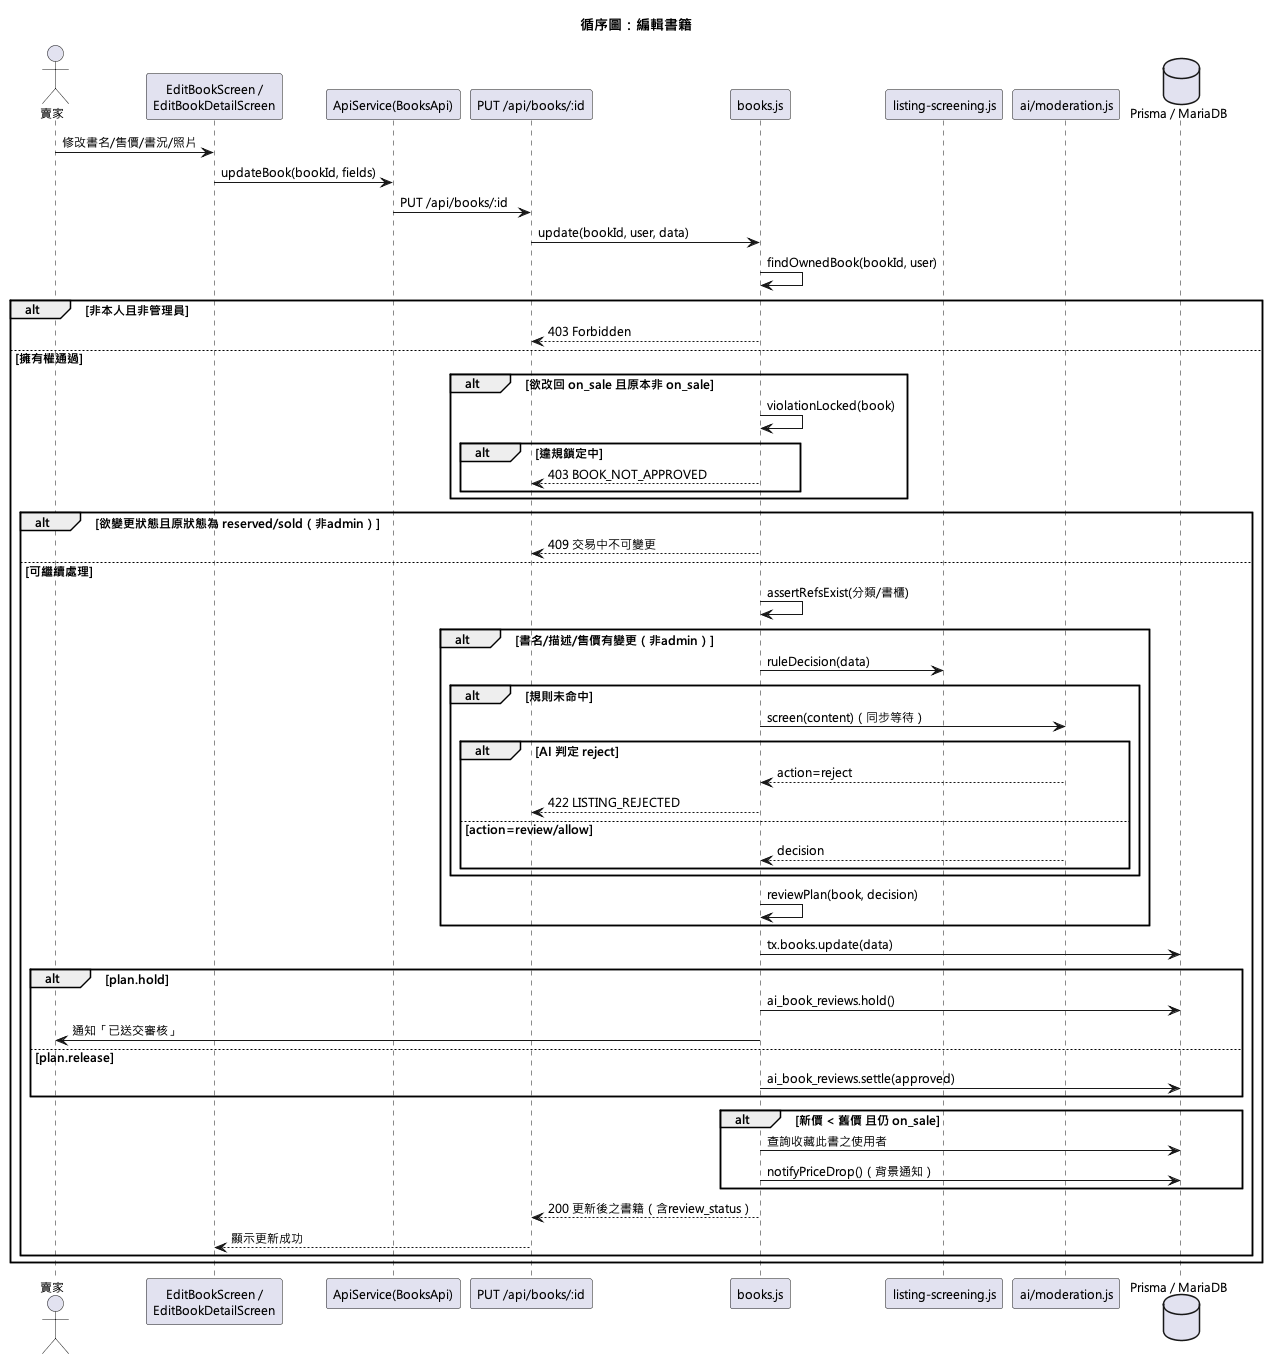

The diagram above was rendered by PlantUML. Its source (embedded in the PNG):
@startuml
!pragma layout smetana
skinparam defaultFontName "Microsoft JhengHei"
skinparam defaultFontSize 12
title 循序圖：編輯書籍

actor 賣家 as Seller
participant "EditBookScreen /\nEditBookDetailScreen" as UI
participant "ApiService(BooksApi)" as ApiSvc
participant "PUT /api/books/:id" as Route
participant "books.js" as BooksSvc
participant "listing-screening.js" as Screen
participant "ai/moderation.js" as Moderation
database "Prisma / MariaDB" as DB

Seller -> UI : 修改書名/售價/書況/照片
UI -> ApiSvc : updateBook(bookId, fields)
ApiSvc -> Route : PUT /api/books/:id
Route -> BooksSvc : update(bookId, user, data)
BooksSvc -> BooksSvc : findOwnedBook(bookId, user)

alt 非本人且非管理員
  BooksSvc --> Route : 403 Forbidden
else 擁有權通過
  alt 欲改回 on_sale 且原本非 on_sale
    BooksSvc -> BooksSvc : violationLocked(book)
    alt 違規鎖定中
      BooksSvc --> Route : 403 BOOK_NOT_APPROVED
    end
  end
  alt 欲變更狀態且原狀態為 reserved/sold（非admin）
    BooksSvc --> Route : 409 交易中不可變更
  else 可繼續處理
    BooksSvc -> BooksSvc : assertRefsExist(分類/書櫃)
    alt 書名/描述/售價有變更（非admin）
      BooksSvc -> Screen : ruleDecision(data)
      alt 規則未命中
        BooksSvc -> Moderation : screen(content)（同步等待）
        alt AI 判定 reject
          Moderation --> BooksSvc : action=reject
          BooksSvc --> Route : 422 LISTING_REJECTED
        else action=review/allow
          Moderation --> BooksSvc : decision
        end
      end
      BooksSvc -> BooksSvc : reviewPlan(book, decision)
    end
    BooksSvc -> DB : tx.books.update(data)
    alt plan.hold
      BooksSvc -> DB : ai_book_reviews.hold()
      BooksSvc -> Seller : 通知「已送交審核」
    else plan.release
      BooksSvc -> DB : ai_book_reviews.settle(approved)
    end
    alt 新價 < 舊價 且仍 on_sale
      BooksSvc -> DB : 查詢收藏此書之使用者
      BooksSvc -> DB : notifyPriceDrop()（背景通知）
    end
    BooksSvc --> Route : 200 更新後之書籍（含review_status）
    Route --> UI : 顯示更新成功
  end
end
@enduml